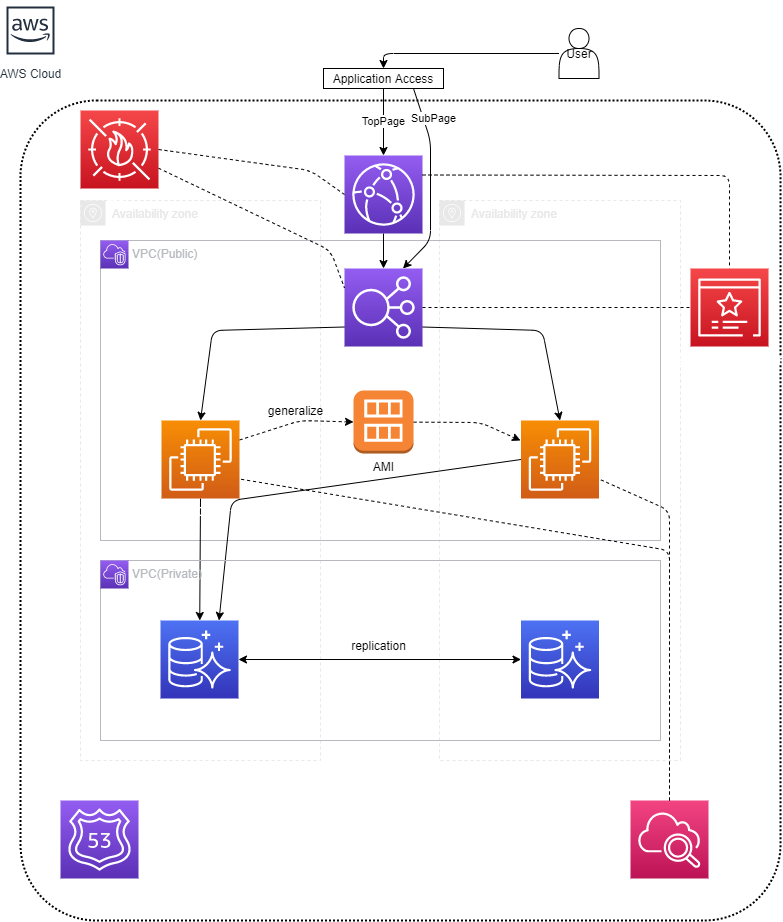

The diagram above was exported from draw.io. Its source (the exported page's mxGraphModel, read from the mxfile embedded in the PNG):
<mxGraphModel dx="1324" dy="2125" grid="1" gridSize="10" guides="1" tooltips="1" connect="1" arrows="1" fold="1" page="1" pageScale="1" pageWidth="827" pageHeight="1169" math="0" shadow="0">
  <root>
    <mxCell id="0" />
    <mxCell id="1" parent="0" />
    <mxCell id="2" value="" style="rounded=1;arcSize=10;dashed=1;fillColor=none;gradientColor=none;dashPattern=1 1;strokeWidth=2;" parent="1" vertex="1">
      <mxGeometry x="20" y="60" width="760" height="820" as="geometry" />
    </mxCell>
    <mxCell id="32" value="Availability zone" style="sketch=0;outlineConnect=0;gradientColor=none;html=1;whiteSpace=wrap;fontSize=12;fontStyle=0;shape=mxgraph.aws4.group;grIcon=mxgraph.aws4.group_availability_zone;strokeColor=#E8E8E8;fillColor=none;verticalAlign=top;align=left;spacingLeft=30;fontColor=#E8E8E8;dashed=1;" parent="1" vertex="1">
      <mxGeometry x="80" y="160" width="240" height="560" as="geometry" />
    </mxCell>
    <mxCell id="34" value="Availability zone" style="sketch=0;outlineConnect=0;gradientColor=none;html=1;whiteSpace=wrap;fontSize=12;fontStyle=0;shape=mxgraph.aws4.group;grIcon=mxgraph.aws4.group_availability_zone;strokeColor=#E8E8E8;fillColor=none;verticalAlign=top;align=left;spacingLeft=30;fontColor=#E8E8E8;dashed=1;" parent="1" vertex="1">
      <mxGeometry x="439" y="160" width="241" height="560" as="geometry" />
    </mxCell>
    <mxCell id="43" value="VPC(Public)" style="sketch=0;outlineConnect=0;gradientColor=none;html=1;whiteSpace=wrap;fontSize=12;fontStyle=0;shape=mxgraph.aws4.group;grIcon=mxgraph.aws4.group_vpc;strokeColor=#B6BABF;fillColor=none;verticalAlign=top;align=left;spacingLeft=30;fontColor=#B6BABF;dashed=0;" parent="1" vertex="1">
      <mxGeometry x="100" y="200" width="560" height="300" as="geometry" />
    </mxCell>
    <mxCell id="17" style="edgeStyle=none;html=1;exitX=1;exitY=0.75;exitDx=0;exitDy=0;exitPerimeter=0;startArrow=none;startFill=0;entryX=0.5;entryY=0;entryDx=0;entryDy=0;entryPerimeter=0;" parent="1" source="30" target="24" edge="1">
      <mxGeometry relative="1" as="geometry">
        <mxPoint x="393.5000000000002" y="182" as="sourcePoint" />
        <mxPoint x="550" y="270" as="targetPoint" />
        <Array as="points">
          <mxPoint x="542" y="290" />
        </Array>
      </mxGeometry>
    </mxCell>
    <mxCell id="18" style="edgeStyle=none;html=1;exitX=0;exitY=0.75;exitDx=0;exitDy=0;exitPerimeter=0;startArrow=none;startFill=0;entryX=0.5;entryY=0;entryDx=0;entryDy=0;entryPerimeter=0;" parent="1" source="30" target="25" edge="1">
      <mxGeometry relative="1" as="geometry">
        <mxPoint x="393.5000000000002" y="182" as="sourcePoint" />
        <mxPoint x="211.75000000000023" y="260" as="targetPoint" />
        <Array as="points">
          <mxPoint x="212" y="290" />
        </Array>
      </mxGeometry>
    </mxCell>
    <mxCell id="11" value="AWS Cloud" style="sketch=0;outlineConnect=0;fontColor=#232F3E;gradientColor=none;strokeColor=#232F3E;fillColor=#ffffff;dashed=0;verticalLabelPosition=bottom;verticalAlign=top;align=center;html=1;fontSize=12;fontStyle=0;aspect=fixed;shape=mxgraph.aws4.resourceIcon;resIcon=mxgraph.aws4.aws_cloud;" parent="1" vertex="1">
      <mxGeometry y="-40" width="60" height="60" as="geometry" />
    </mxCell>
    <mxCell id="12" value="&lt;font color=&quot;#ffffff&quot;&gt;Route 53&lt;/font&gt;" style="sketch=0;points=[[0,0,0],[0.25,0,0],[0.5,0,0],[0.75,0,0],[1,0,0],[0,1,0],[0.25,1,0],[0.5,1,0],[0.75,1,0],[1,1,0],[0,0.25,0],[0,0.5,0],[0,0.75,0],[1,0.25,0],[1,0.5,0],[1,0.75,0]];outlineConnect=0;fontColor=#232F3E;gradientColor=#945DF2;gradientDirection=north;fillColor=#5A30B5;strokeColor=#ffffff;dashed=0;verticalLabelPosition=bottom;verticalAlign=top;align=center;html=1;fontSize=12;fontStyle=0;aspect=fixed;shape=mxgraph.aws4.resourceIcon;resIcon=mxgraph.aws4.route_53;" parent="1" vertex="1">
      <mxGeometry x="60" y="760" width="78" height="78" as="geometry" />
    </mxCell>
    <mxCell id="20" value="Application Access" style="rounded=0;whiteSpace=wrap;html=1;" parent="1" vertex="1">
      <mxGeometry x="323" y="28" width="120" height="20" as="geometry" />
    </mxCell>
    <mxCell id="30" value="&lt;font color=&quot;#ffffff&quot;&gt;ALB&lt;/font&gt;" style="sketch=0;points=[[0,0,0],[0.25,0,0],[0.5,0,0],[0.75,0,0],[1,0,0],[0,1,0],[0.25,1,0],[0.5,1,0],[0.75,1,0],[1,1,0],[0,0.25,0],[0,0.5,0],[0,0.75,0],[1,0.25,0],[1,0.5,0],[1,0.75,0]];outlineConnect=0;fontColor=#232F3E;gradientColor=#945DF2;gradientDirection=north;fillColor=#5A30B5;strokeColor=#ffffff;dashed=0;verticalLabelPosition=bottom;verticalAlign=top;align=center;html=1;fontSize=12;fontStyle=0;aspect=fixed;shape=mxgraph.aws4.resourceIcon;resIcon=mxgraph.aws4.elastic_load_balancing;" parent="1" vertex="1">
      <mxGeometry x="344" y="228" width="78" height="78" as="geometry" />
    </mxCell>
    <mxCell id="39" value="&lt;font color=&quot;#ffffff&quot;&gt;CloudWatch&lt;br&gt;&lt;/font&gt;" style="sketch=0;points=[[0,0,0],[0.25,0,0],[0.5,0,0],[0.75,0,0],[1,0,0],[0,1,0],[0.25,1,0],[0.5,1,0],[0.75,1,0],[1,1,0],[0,0.25,0],[0,0.5,0],[0,0.75,0],[1,0.25,0],[1,0.5,0],[1,0.75,0]];points=[[0,0,0],[0.25,0,0],[0.5,0,0],[0.75,0,0],[1,0,0],[0,1,0],[0.25,1,0],[0.5,1,0],[0.75,1,0],[1,1,0],[0,0.25,0],[0,0.5,0],[0,0.75,0],[1,0.25,0],[1,0.5,0],[1,0.75,0]];outlineConnect=0;fontColor=#232F3E;gradientColor=#F34482;gradientDirection=north;fillColor=#BC1356;strokeColor=#ffffff;dashed=0;verticalLabelPosition=bottom;verticalAlign=top;align=center;html=1;fontSize=12;fontStyle=0;aspect=fixed;shape=mxgraph.aws4.resourceIcon;resIcon=mxgraph.aws4.cloudwatch_2;" parent="1" vertex="1">
      <mxGeometry x="630" y="760" width="78" height="78" as="geometry" />
    </mxCell>
    <mxCell id="44" style="edgeStyle=none;html=1;endArrow=none;endFill=0;dashed=1;entryX=0;entryY=0.25;entryDx=0;entryDy=0;entryPerimeter=0;" parent="1" source="40" target="30" edge="1">
      <mxGeometry relative="1" as="geometry">
        <Array as="points">
          <mxPoint x="330" y="210" />
        </Array>
      </mxGeometry>
    </mxCell>
    <mxCell id="40" value="&lt;font color=&quot;#ffffff&quot;&gt;WAF&lt;br&gt;&lt;/font&gt;" style="sketch=0;points=[[0,0,0],[0.25,0,0],[0.5,0,0],[0.75,0,0],[1,0,0],[0,1,0],[0.25,1,0],[0.5,1,0],[0.75,1,0],[1,1,0],[0,0.25,0],[0,0.5,0],[0,0.75,0],[1,0.25,0],[1,0.5,0],[1,0.75,0]];outlineConnect=0;fontColor=#232F3E;gradientColor=#F54749;gradientDirection=north;fillColor=#C7131F;strokeColor=#ffffff;dashed=0;verticalLabelPosition=bottom;verticalAlign=top;align=center;html=1;fontSize=12;fontStyle=0;aspect=fixed;shape=mxgraph.aws4.resourceIcon;resIcon=mxgraph.aws4.waf;" parent="1" vertex="1">
      <mxGeometry x="80" y="70" width="78" height="78" as="geometry" />
    </mxCell>
    <mxCell id="42" value="&lt;font color=&quot;#ffffff&quot;&gt;Certificate Manager&lt;br&gt;&lt;/font&gt;" style="sketch=0;points=[[0,0,0],[0.25,0,0],[0.5,0,0],[0.75,0,0],[1,0,0],[0,1,0],[0.25,1,0],[0.5,1,0],[0.75,1,0],[1,1,0],[0,0.25,0],[0,0.5,0],[0,0.75,0],[1,0.25,0],[1,0.5,0],[1,0.75,0]];outlineConnect=0;fontColor=#232F3E;gradientColor=#F54749;gradientDirection=north;fillColor=#C7131F;strokeColor=#ffffff;dashed=0;verticalLabelPosition=bottom;verticalAlign=top;align=center;html=1;fontSize=12;fontStyle=0;aspect=fixed;shape=mxgraph.aws4.resourceIcon;resIcon=mxgraph.aws4.certificate_manager_3;" parent="1" vertex="1">
      <mxGeometry x="690" y="228" width="78" height="78" as="geometry" />
    </mxCell>
    <mxCell id="29" value="" style="sketch=0;points=[[0,0,0],[0.25,0,0],[0.5,0,0],[0.75,0,0],[1,0,0],[0,1,0],[0.25,1,0],[0.5,1,0],[0.75,1,0],[1,1,0],[0,0.25,0],[0,0.5,0],[0,0.75,0],[1,0.25,0],[1,0.5,0],[1,0.75,0]];outlineConnect=0;fontColor=#232F3E;gradientColor=#945DF2;gradientDirection=north;fillColor=#5A30B5;strokeColor=#ffffff;dashed=0;verticalLabelPosition=bottom;verticalAlign=top;align=center;html=1;fontSize=12;fontStyle=0;aspect=fixed;shape=mxgraph.aws4.resourceIcon;resIcon=mxgraph.aws4.vpc;" parent="1" vertex="1">
      <mxGeometry x="100" y="200" width="28" height="28" as="geometry" />
    </mxCell>
    <mxCell id="13" style="edgeStyle=none;html=1;exitX=0.5;exitY=1;exitDx=0;exitDy=0;exitPerimeter=0;" parent="1" source="25" target="26" edge="1">
      <mxGeometry relative="1" as="geometry">
        <mxPoint x="211.75000000000023" y="342.5" as="sourcePoint" />
        <mxPoint x="207.0213815789475" y="530" as="targetPoint" />
      </mxGeometry>
    </mxCell>
    <mxCell id="36" value="" style="edgeStyle=none;html=1;exitX=0;exitY=0.5;exitDx=0;exitDy=0;exitPerimeter=0;endArrow=classic;endFill=1;entryX=0.75;entryY=0;entryDx=0;entryDy=0;entryPerimeter=0;" parent="1" source="24" target="26" edge="1">
      <mxGeometry relative="1" as="geometry">
        <mxPoint x="220.01800000000003" y="520" as="targetPoint" />
        <mxPoint x="503" y="386" as="sourcePoint" />
        <Array as="points">
          <mxPoint x="231" y="460" />
        </Array>
      </mxGeometry>
    </mxCell>
    <mxCell id="48" style="edgeStyle=none;html=1;entryX=0;entryY=0.5;entryDx=0;entryDy=0;entryPerimeter=0;endArrow=classic;endFill=1;exitX=1;exitY=0.25;exitDx=0;exitDy=0;exitPerimeter=0;dashed=1;" parent="1" source="25" target="47" edge="1">
      <mxGeometry relative="1" as="geometry">
        <Array as="points">
          <mxPoint x="300" y="380" />
        </Array>
      </mxGeometry>
    </mxCell>
    <mxCell id="25" value="&lt;font color=&quot;#ffffff&quot;&gt;EC2&lt;/font&gt;" style="sketch=0;points=[[0,0,0],[0.25,0,0],[0.5,0,0],[0.75,0,0],[1,0,0],[0,1,0],[0.25,1,0],[0.5,1,0],[0.75,1,0],[1,1,0],[0,0.25,0],[0,0.5,0],[0,0.75,0],[1,0.25,0],[1,0.5,0],[1,0.75,0]];outlineConnect=0;fontColor=#232F3E;gradientColor=#F78E04;gradientDirection=north;fillColor=#D05C17;strokeColor=#ffffff;dashed=0;verticalLabelPosition=bottom;verticalAlign=top;align=center;html=1;fontSize=12;fontStyle=0;aspect=fixed;shape=mxgraph.aws4.resourceIcon;resIcon=mxgraph.aws4.ec2;" parent="1" vertex="1">
      <mxGeometry x="161" y="380" width="78" height="78" as="geometry" />
    </mxCell>
    <mxCell id="24" value="&lt;font color=&quot;#ffffff&quot;&gt;EC2&lt;/font&gt;" style="sketch=0;points=[[0,0,0],[0.25,0,0],[0.5,0,0],[0.75,0,0],[1,0,0],[0,1,0],[0.25,1,0],[0.5,1,0],[0.75,1,0],[1,1,0],[0,0.25,0],[0,0.5,0],[0,0.75,0],[1,0.25,0],[1,0.5,0],[1,0.75,0]];outlineConnect=0;fontColor=#232F3E;gradientColor=#F78E04;gradientDirection=north;fillColor=#D05C17;strokeColor=#ffffff;dashed=0;verticalLabelPosition=bottom;verticalAlign=top;align=center;html=1;fontSize=12;fontStyle=0;aspect=fixed;shape=mxgraph.aws4.resourceIcon;resIcon=mxgraph.aws4.ec2;" parent="1" vertex="1">
      <mxGeometry x="520.5" y="380" width="78" height="78" as="geometry" />
    </mxCell>
    <mxCell id="45" value="VPC(Private)" style="sketch=0;outlineConnect=0;gradientColor=none;html=1;whiteSpace=wrap;fontSize=12;fontStyle=0;shape=mxgraph.aws4.group;grIcon=mxgraph.aws4.group_vpc;strokeColor=#B6BABF;fillColor=none;verticalAlign=top;align=left;spacingLeft=30;fontColor=#B6BABF;dashed=0;" parent="1" vertex="1">
      <mxGeometry x="100" y="520" width="560" height="180" as="geometry" />
    </mxCell>
    <mxCell id="46" value="" style="sketch=0;points=[[0,0,0],[0.25,0,0],[0.5,0,0],[0.75,0,0],[1,0,0],[0,1,0],[0.25,1,0],[0.5,1,0],[0.75,1,0],[1,1,0],[0,0.25,0],[0,0.5,0],[0,0.75,0],[1,0.25,0],[1,0.5,0],[1,0.75,0]];outlineConnect=0;fontColor=#232F3E;gradientColor=#945DF2;gradientDirection=north;fillColor=#5A30B5;strokeColor=#ffffff;dashed=0;verticalLabelPosition=bottom;verticalAlign=top;align=center;html=1;fontSize=12;fontStyle=0;aspect=fixed;shape=mxgraph.aws4.resourceIcon;resIcon=mxgraph.aws4.vpc;" parent="1" vertex="1">
      <mxGeometry x="100" y="520" width="28" height="28" as="geometry" />
    </mxCell>
    <mxCell id="15" style="edgeStyle=none;html=1;startArrow=classic;startFill=1;" parent="1" source="26" target="28" edge="1">
      <mxGeometry relative="1" as="geometry">
        <mxPoint x="239" y="620" as="sourcePoint" />
        <mxPoint x="498" y="630.5" as="targetPoint" />
      </mxGeometry>
    </mxCell>
    <mxCell id="16" value="replication" style="text;html=1;resizable=0;autosize=1;align=center;verticalAlign=middle;points=[];fillColor=none;strokeColor=none;rounded=0;" parent="1" vertex="1">
      <mxGeometry x="343" y="595" width="70" height="20" as="geometry" />
    </mxCell>
    <mxCell id="26" value="&lt;font color=&quot;#ffffff&quot;&gt;RDS&lt;br&gt;(Amazon Aurora MySQL)&lt;br&gt;&lt;/font&gt;" style="sketch=0;points=[[0,0,0],[0.25,0,0],[0.5,0,0],[0.75,0,0],[1,0,0],[0,1,0],[0.25,1,0],[0.5,1,0],[0.75,1,0],[1,1,0],[0,0.25,0],[0,0.5,0],[0,0.75,0],[1,0.25,0],[1,0.5,0],[1,0.75,0]];outlineConnect=0;fontColor=#232F3E;gradientColor=#4D72F3;gradientDirection=north;fillColor=#3334B9;strokeColor=#ffffff;dashed=0;verticalLabelPosition=bottom;verticalAlign=top;align=center;html=1;fontSize=12;fontStyle=0;aspect=fixed;shape=mxgraph.aws4.resourceIcon;resIcon=mxgraph.aws4.aurora;" parent="1" vertex="1">
      <mxGeometry x="160" y="580" width="78" height="78" as="geometry" />
    </mxCell>
    <mxCell id="28" value="&lt;span style=&quot;color: rgb(255 , 255 , 255)&quot;&gt;RDS&lt;/span&gt;&lt;br style=&quot;color: rgb(255 , 255 , 255)&quot;&gt;&lt;span style=&quot;color: rgb(255 , 255 , 255)&quot;&gt;(Amazon Aurora MySQL)&lt;/span&gt;" style="sketch=0;points=[[0,0,0],[0.25,0,0],[0.5,0,0],[0.75,0,0],[1,0,0],[0,1,0],[0.25,1,0],[0.5,1,0],[0.75,1,0],[1,1,0],[0,0.25,0],[0,0.5,0],[0,0.75,0],[1,0.25,0],[1,0.5,0],[1,0.75,0]];outlineConnect=0;fontColor=#232F3E;gradientColor=#4D72F3;gradientDirection=north;fillColor=#3334B9;strokeColor=#ffffff;dashed=0;verticalLabelPosition=bottom;verticalAlign=top;align=center;html=1;fontSize=12;fontStyle=0;aspect=fixed;shape=mxgraph.aws4.resourceIcon;resIcon=mxgraph.aws4.aurora;" parent="1" vertex="1">
      <mxGeometry x="520.5" y="580" width="78" height="78" as="geometry" />
    </mxCell>
    <mxCell id="49" style="edgeStyle=none;html=1;endArrow=classic;endFill=1;dashed=1;" parent="1" source="47" edge="1">
      <mxGeometry relative="1" as="geometry">
        <mxPoint x="520" y="400" as="targetPoint" />
        <Array as="points">
          <mxPoint x="480" y="382" />
        </Array>
      </mxGeometry>
    </mxCell>
    <mxCell id="47" value="AMI" style="outlineConnect=0;dashed=0;verticalLabelPosition=bottom;verticalAlign=top;align=center;html=1;shape=mxgraph.aws3.ami;fillColor=#F58534;gradientColor=none;" parent="1" vertex="1">
      <mxGeometry x="353" y="350" width="60" height="63" as="geometry" />
    </mxCell>
    <mxCell id="57" style="edgeStyle=none;html=1;entryX=0.5;entryY=0;entryDx=0;entryDy=0;endArrow=classic;endFill=1;" parent="1" source="53" target="20" edge="1">
      <mxGeometry relative="1" as="geometry">
        <Array as="points">
          <mxPoint x="383" y="13" />
        </Array>
      </mxGeometry>
    </mxCell>
    <mxCell id="53" value="User" style="shape=actor;whiteSpace=wrap;html=1;" parent="1" vertex="1">
      <mxGeometry x="558.5" y="-12" width="40" height="50" as="geometry" />
    </mxCell>
    <mxCell id="58" value="generalize" style="text;html=1;resizable=0;autosize=1;align=center;verticalAlign=middle;points=[];fillColor=none;strokeColor=none;rounded=0;" parent="1" vertex="1">
      <mxGeometry x="260" y="360" width="70" height="20" as="geometry" />
    </mxCell>
    <mxCell id="59" style="edgeStyle=none;html=1;exitX=0.5;exitY=0;exitDx=0;exitDy=0;exitPerimeter=0;dashed=1;endArrow=none;endFill=0;entryX=1;entryY=0.75;entryDx=0;entryDy=0;entryPerimeter=0;" parent="1" source="39" target="24" edge="1">
      <mxGeometry relative="1" as="geometry">
        <mxPoint x="432" y="277" as="targetPoint" />
        <mxPoint x="700" y="399" as="sourcePoint" />
        <Array as="points">
          <mxPoint x="669" y="470" />
        </Array>
      </mxGeometry>
    </mxCell>
    <mxCell id="60" style="edgeStyle=none;html=1;exitX=0.5;exitY=0;exitDx=0;exitDy=0;exitPerimeter=0;dashed=1;endArrow=none;endFill=0;entryX=1;entryY=0.75;entryDx=0;entryDy=0;entryPerimeter=0;" parent="1" source="39" target="25" edge="1">
      <mxGeometry relative="1" as="geometry">
        <mxPoint x="608.5" y="429" as="targetPoint" />
        <mxPoint x="679" y="770" as="sourcePoint" />
        <Array as="points">
          <mxPoint x="669" y="510" />
        </Array>
      </mxGeometry>
    </mxCell>
    <mxCell id="62" style="edgeStyle=none;html=1;exitX=0.5;exitY=1;exitDx=0;exitDy=0;exitPerimeter=0;" edge="1" parent="1" source="61" target="30">
      <mxGeometry relative="1" as="geometry" />
    </mxCell>
    <mxCell id="61" value="" style="sketch=0;points=[[0,0,0],[0.25,0,0],[0.5,0,0],[0.75,0,0],[1,0,0],[0,1,0],[0.25,1,0],[0.5,1,0],[0.75,1,0],[1,1,0],[0,0.25,0],[0,0.5,0],[0,0.75,0],[1,0.25,0],[1,0.5,0],[1,0.75,0]];outlineConnect=0;fontColor=#232F3E;gradientColor=#945DF2;gradientDirection=north;fillColor=#5A30B5;strokeColor=#ffffff;dashed=0;verticalLabelPosition=bottom;verticalAlign=top;align=center;html=1;fontSize=12;fontStyle=0;aspect=fixed;shape=mxgraph.aws4.resourceIcon;resIcon=mxgraph.aws4.cloudfront;" vertex="1" parent="1">
      <mxGeometry x="344" y="115" width="78" height="78" as="geometry" />
    </mxCell>
    <mxCell id="74" value="TopPage" style="endArrow=classic;html=1;exitX=0.5;exitY=1;exitDx=0;exitDy=0;entryX=0.5;entryY=0;entryDx=0;entryDy=0;entryPerimeter=0;" edge="1" parent="1" source="20" target="61">
      <mxGeometry relative="1" as="geometry">
        <mxPoint x="490" y="120" as="sourcePoint" />
        <mxPoint x="590" y="120" as="targetPoint" />
      </mxGeometry>
    </mxCell>
    <mxCell id="76" value="SubPage" style="endArrow=classic;html=1;exitX=0.75;exitY=1;exitDx=0;exitDy=0;entryX=0.75;entryY=0;entryDx=0;entryDy=0;entryPerimeter=0;" edge="1" parent="1" source="20" target="30">
      <mxGeometry x="-0.6365" y="10" relative="1" as="geometry">
        <mxPoint x="393" y="90" as="sourcePoint" />
        <mxPoint x="393" y="125" as="targetPoint" />
        <Array as="points">
          <mxPoint x="430" y="100" />
          <mxPoint x="430" y="200" />
        </Array>
        <mxPoint as="offset" />
      </mxGeometry>
    </mxCell>
    <mxCell id="78" style="edgeStyle=none;html=1;endArrow=none;endFill=0;dashed=1;entryX=0;entryY=0.5;entryDx=0;entryDy=0;entryPerimeter=0;exitX=1;exitY=0.5;exitDx=0;exitDy=0;exitPerimeter=0;" edge="1" parent="1" source="40" target="61">
      <mxGeometry relative="1" as="geometry">
        <mxPoint x="167.99999999999977" y="137.66824644549774" as="sourcePoint" />
        <mxPoint x="354" y="257.5" as="targetPoint" />
        <Array as="points">
          <mxPoint x="310" y="130" />
        </Array>
      </mxGeometry>
    </mxCell>
    <mxCell id="80" style="edgeStyle=none;html=1;endArrow=none;endFill=0;dashed=1;entryX=0;entryY=0.5;entryDx=0;entryDy=0;entryPerimeter=0;exitX=1;exitY=0.5;exitDx=0;exitDy=0;exitPerimeter=0;" edge="1" parent="1" source="30" target="42">
      <mxGeometry relative="1" as="geometry">
        <mxPoint x="849.9999999999998" y="129.99824644549798" as="sourcePoint" />
        <mxPoint x="1036" y="249.83" as="targetPoint" />
        <Array as="points" />
      </mxGeometry>
    </mxCell>
    <mxCell id="81" style="edgeStyle=none;html=1;endArrow=none;endFill=0;dashed=1;entryX=0.5;entryY=0;entryDx=0;entryDy=0;entryPerimeter=0;exitX=1;exitY=0.25;exitDx=0;exitDy=0;exitPerimeter=0;" edge="1" parent="1" source="61" target="42">
      <mxGeometry relative="1" as="geometry">
        <mxPoint x="432" y="277" as="sourcePoint" />
        <mxPoint x="700" y="277" as="targetPoint" />
        <Array as="points">
          <mxPoint x="729" y="135" />
        </Array>
      </mxGeometry>
    </mxCell>
  </root>
</mxGraphModel>